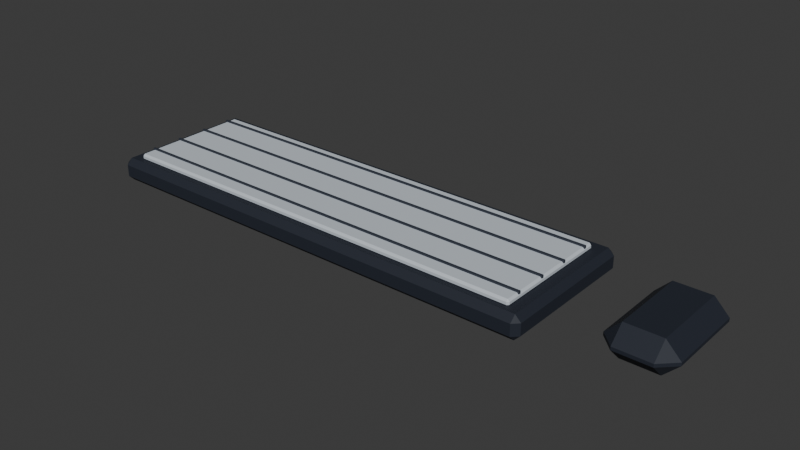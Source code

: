 # Source: keyboard_mouse.blend  (saved by Blender 5.3.31; exported with 4.5.12 LTS)
import bpy
from mathutils import Matrix  # noqa: F401  (used for matrix-valued properties, if any)

bpy.ops.wm.read_factory_settings(use_empty=True)
scene = bpy.context.scene
scene.name = 'Scene'

# ---- collections
col_collection = bpy.data.collections.new('Collection'); scene.collection.children.link(col_collection)

# ---- materials (node trees are filled in below, after node groups)
mat_m_tinta = bpy.data.materials.new('M_tinta')
mat_m_tinta.diffuse_color = (0.01298, 0.01764, 0.02956, 1.0)
mat_m_niebla = bpy.data.materials.new('M_niebla')
mat_m_niebla.diffuse_color = (0.5841, 0.6376, 0.6939, 1.0)
mat_m_grafito = bpy.data.materials.new('M_grafito')
mat_m_grafito.diffuse_color = (0.02732, 0.03434, 0.05127, 1.0)

# ---- material node trees
mat_m_tinta.use_nodes = True; mat_m_tinta.node_tree.nodes.clear()
_N = mat_m_tinta.node_tree.nodes; _L = mat_m_tinta.node_tree.links
n0 = _N.new('ShaderNodeBsdfPrincipled'); n0.name = 'Principled BSDF'; n0.location = (-200, 100)
n0.inputs[0].default_value = (0.01298, 0.01764, 0.02956, 1.0)
n0.inputs[2].default_value = 0.7
n0.inputs[10].default_value = 0.005
n1 = _N.new('ShaderNodeOutputMaterial'); n1.name = 'Material Output'; n1.location = (200, 100)
_L.new(n0.outputs[0], n1.inputs[0])
n1.is_active_output = True
mat_m_niebla.use_nodes = True; mat_m_niebla.node_tree.nodes.clear()
_N = mat_m_niebla.node_tree.nodes; _L = mat_m_niebla.node_tree.links
n0 = _N.new('ShaderNodeBsdfPrincipled'); n0.name = 'Principled BSDF'; n0.location = (-200, 100)
n0.inputs[0].default_value = (0.5841, 0.6376, 0.6939, 1.0)
n0.inputs[2].default_value = 0.7
n0.inputs[10].default_value = 0.005
n1 = _N.new('ShaderNodeOutputMaterial'); n1.name = 'Material Output'; n1.location = (200, 100)
_L.new(n0.outputs[0], n1.inputs[0])
n1.is_active_output = True
mat_m_grafito.use_nodes = True; mat_m_grafito.node_tree.nodes.clear()
_N = mat_m_grafito.node_tree.nodes; _L = mat_m_grafito.node_tree.links
n0 = _N.new('ShaderNodeBsdfPrincipled'); n0.name = 'Principled BSDF'; n0.location = (-200, 100)
n0.inputs[0].default_value = (0.02732, 0.03434, 0.05127, 1.0)
n0.inputs[2].default_value = 0.65
n0.inputs[10].default_value = 0.005
n1 = _N.new('ShaderNodeOutputMaterial'); n1.name = 'Material Output'; n1.location = (200, 100)
_L.new(n0.outputs[0], n1.inputs[0])
n1.is_active_output = True

# ---- world
world_world = bpy.data.worlds.new('World'); scene.world = world_world
world_world.use_nodes = True; world_world.node_tree.nodes.clear()
_N = world_world.node_tree.nodes; _L = world_world.node_tree.links
n0 = _N.new('ShaderNodeOutputWorld'); n0.name = 'World Output'; n0.location = (200, 100)
n1 = _N.new('ShaderNodeBackground'); n1.name = 'Background'; n1.location = (-200, 100)
n1.inputs[0].default_value = (0.05088, 0.05088, 0.05088, 1.0)
_L.new(n1.outputs[0], n0.inputs[0])
n0.is_active_output = True
world_world.color = (0.05088, 0.05088, 0.05088)
world_world.sun_shadow_jitter_overblur = 0.0

# ---- meshes
me_keyboard = bpy.data.meshes.new('keyboard')
me_keyboard.from_pydata([(-0.22, -0.07, -0.011), (-0.22, -0.07, 0.011), (-0.22, 0.07, -0.011), (-0.22, 0.07, 0.011), (0.22, -0.07, -0.011), (0.22, -0.07, 0.011), (0.22, 0.07, -0.011), (0.22, 0.07, 0.011)], [], [(0, 1, 3, 2), (2, 3, 7, 6), (6, 7, 5, 4), (4, 5, 1, 0), (2, 6, 4, 0), (7, 3, 1, 5)])
me_keyboard.materials.append(mat_m_tinta)
me_keyboard.update()
me_keys = bpy.data.meshes.new('keys')
me_keys.from_pydata([(-0.205, -0.0575, -0.003), (-0.205, -0.0575, 0.003), (-0.205, 0.0575, -0.003), (-0.205, 0.0575, 0.003), (0.205, -0.0575, -0.003), (0.205, -0.0575, 0.003), (0.205, 0.0575, -0.003), (0.205, 0.0575, 0.003)], [], [(0, 1, 3, 2), (2, 3, 7, 6), (6, 7, 5, 4), (4, 5, 1, 0), (2, 6, 4, 0), (7, 3, 1, 5)])
me_keys.materials.append(mat_m_niebla)
me_keys.update()
me_key_gap_0 = bpy.data.meshes.new('key_gap_0')
me_key_gap_0.from_pydata([(-0.205, -0.001, -0.00125), (-0.205, -0.001, 0.00125), (-0.205, 0.001, -0.00125), (-0.205, 0.001, 0.00125), (0.205, -0.001, -0.00125), (0.205, -0.001, 0.00125), (0.205, 0.001, -0.00125), (0.205, 0.001, 0.00125)], [], [(0, 1, 3, 2), (2, 3, 7, 6), (6, 7, 5, 4), (4, 5, 1, 0), (2, 6, 4, 0), (7, 3, 1, 5)])
me_key_gap_0.materials.append(mat_m_grafito)
me_key_gap_0.update()
me_key_gap_1 = bpy.data.meshes.new('key_gap_1')
me_key_gap_1.from_pydata([(-0.205, -0.001, -0.00125), (-0.205, -0.001, 0.00125), (-0.205, 0.001, -0.00125), (-0.205, 0.001, 0.00125), (0.205, -0.001, -0.00125), (0.205, -0.001, 0.00125), (0.205, 0.001, -0.00125), (0.205, 0.001, 0.00125)], [], [(0, 1, 3, 2), (2, 3, 7, 6), (6, 7, 5, 4), (4, 5, 1, 0), (2, 6, 4, 0), (7, 3, 1, 5)])
me_key_gap_1.materials.append(mat_m_grafito)
me_key_gap_1.update()
me_key_gap_2 = bpy.data.meshes.new('key_gap_2')
me_key_gap_2.from_pydata([(-0.205, -0.001, -0.00125), (-0.205, -0.001, 0.00125), (-0.205, 0.001, -0.00125), (-0.205, 0.001, 0.00125), (0.205, -0.001, -0.00125), (0.205, -0.001, 0.00125), (0.205, 0.001, -0.00125), (0.205, 0.001, 0.00125)], [], [(0, 1, 3, 2), (2, 3, 7, 6), (6, 7, 5, 4), (4, 5, 1, 0), (2, 6, 4, 0), (7, 3, 1, 5)])
me_key_gap_2.materials.append(mat_m_grafito)
me_key_gap_2.update()
me_key_gap_3 = bpy.data.meshes.new('key_gap_3')
me_key_gap_3.from_pydata([(-0.205, -0.001, -0.00125), (-0.205, -0.001, 0.00125), (-0.205, 0.001, -0.00125), (-0.205, 0.001, 0.00125), (0.205, -0.001, -0.00125), (0.205, -0.001, 0.00125), (0.205, 0.001, -0.00125), (0.205, 0.001, 0.00125)], [], [(0, 1, 3, 2), (2, 3, 7, 6), (6, 7, 5, 4), (4, 5, 1, 0), (2, 6, 4, 0), (7, 3, 1, 5)])
me_key_gap_3.materials.append(mat_m_grafito)
me_key_gap_3.update()
me_mouse = bpy.data.meshes.new('mouse')
me_mouse.from_pydata([(-0.03, -0.05, -0.015), (-0.03, -0.05, 0.015), (-0.03, 0.05, -0.015), (-0.03, 0.05, 0.015), (0.03, -0.05, -0.015), (0.03, -0.05, 0.015), (0.03, 0.05, -0.015), (0.03, 0.05, 0.015)], [], [(0, 1, 3, 2), (2, 3, 7, 6), (6, 7, 5, 4), (4, 5, 1, 0), (2, 6, 4, 0), (7, 3, 1, 5)])
me_mouse.materials.append(mat_m_tinta)
me_mouse.update()

# ---- objects
ob_keyboard = bpy.data.objects.new('keyboard', me_keyboard)
ob_keys = bpy.data.objects.new('keys', me_keys)
ob_key_gap_0 = bpy.data.objects.new('key_gap_0', me_key_gap_0)
ob_key_gap_1 = bpy.data.objects.new('key_gap_1', me_key_gap_1)
ob_key_gap_2 = bpy.data.objects.new('key_gap_2', me_key_gap_2)
ob_key_gap_3 = bpy.data.objects.new('key_gap_3', me_key_gap_3)
ob_mouse = bpy.data.objects.new('mouse', me_mouse)

# ---- transforms, parenting, visibility, modifiers, constraints
ob_keyboard.location = (0.0, 0.0, 0.011)
_m = ob_keyboard.modifiers.new('Bevel', 'BEVEL')
_m.width = 0.0055
_m.width_pct = 0.0055
ob_keys.location = (0.0, -0.002, 0.024)
_m = ob_keys.modifiers.new('Bevel', 'BEVEL')
_m.width = 0.0018
_m.width_pct = 0.0018
ob_key_gap_0.location = (0.0, -0.045, 0.0272)
ob_key_gap_1.location = (0.0, -0.015, 0.0272)
ob_key_gap_2.location = (0.0, 0.015, 0.0272)
ob_key_gap_3.location = (0.0, 0.045, 0.0272)
ob_mouse.location = (0.3, 0.0, 0.015)
_m = ob_mouse.modifiers.new('Bevel', 'BEVEL')
_m.width = 0.0135
_m.width_pct = 0.0135

# ---- collection membership
scene.collection.objects.link(ob_keyboard)
scene.collection.objects.link(ob_keys)
scene.collection.objects.link(ob_key_gap_0)
scene.collection.objects.link(ob_key_gap_1)
scene.collection.objects.link(ob_key_gap_2)
scene.collection.objects.link(ob_key_gap_3)
scene.collection.objects.link(ob_mouse)

# ---- scene / render settings (as saved in the file)
scene.frame_start = 1; scene.frame_end = 250; scene.frame_set(1)
scene.render.engine = 'BLENDER_EEVEE_NEXT'
scene.render.bake_bias = 0.0
scene.render.bake_samples = 0
scene.render.compositor_device = 'GPU'
scene.eevee.use_volume_custom_range = False
scene.eevee.fast_gi_thickness_near = 0.1
scene.eevee.fast_gi_thickness_far = 0.0
scene.eevee.ray_tracing_options.screen_trace_thickness = 0.1
bpy.context.view_layer.update()

# ---- added for rendering (the .blend has no active camera and no usable light): camera, sun
cam_auto = bpy.data.cameras.new('AutoCamera')
cam_auto.lens = 50.0
cam_auto.sensor_width = 36.0
cam_auto.clip_end = 1000.0
ob_auto_camera = bpy.data.objects.new('AutoCamera', cam_auto)
scene.collection.objects.link(ob_auto_camera)
ob_auto_camera.location = (0.580834, -0.631001, 0.435667)
ob_auto_camera.rotation_euler = (1.09748, -7.21219e-08, 0.694738)
scene.camera = ob_auto_camera
light_auto_sun = bpy.data.lights.new('AutoSun', 'SUN')
light_auto_sun.energy = 3.0
light_auto_sun.angle = 0.0523599
ob_auto_sun = bpy.data.objects.new('AutoSun', light_auto_sun)
scene.collection.objects.link(ob_auto_sun)
ob_auto_sun.rotation_euler = (0.872665, 0.174533, 0.523599)
bpy.context.view_layer.update()
